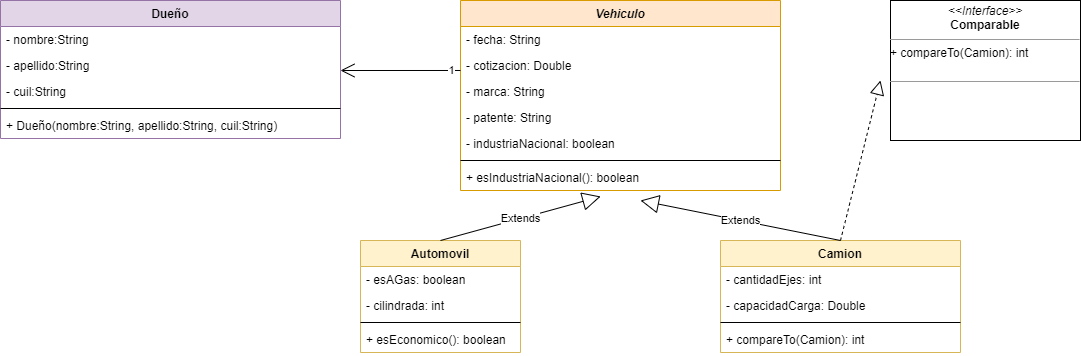

The diagram above was exported from draw.io. Its source (the exported page's mxGraphModel, read from the mxfile embedded in the PNG):
<mxGraphModel dx="1038" dy="481" grid="1" gridSize="10" guides="1" tooltips="1" connect="1" arrows="1" fold="1" page="1" pageScale="1" pageWidth="1169" pageHeight="827" math="0" shadow="0">
  <root>
    <mxCell id="0" />
    <mxCell id="1" parent="0" />
    <mxCell id="-OJg40JXFwfahYO6Drpv-1" value="Dueño" style="swimlane;fontStyle=1;align=center;verticalAlign=top;childLayout=stackLayout;horizontal=1;startSize=26;horizontalStack=0;resizeParent=1;resizeParentMax=0;resizeLast=0;collapsible=1;marginBottom=0;fillColor=#e1d5e7;strokeColor=#9673a6;" parent="1" vertex="1">
      <mxGeometry x="40" y="40" width="340" height="138" as="geometry" />
    </mxCell>
    <mxCell id="-OJg40JXFwfahYO6Drpv-2" value="- nombre:String" style="text;strokeColor=none;fillColor=none;align=left;verticalAlign=top;spacingLeft=4;spacingRight=4;overflow=hidden;rotatable=0;points=[[0,0.5],[1,0.5]];portConstraint=eastwest;" parent="-OJg40JXFwfahYO6Drpv-1" vertex="1">
      <mxGeometry y="26" width="340" height="26" as="geometry" />
    </mxCell>
    <mxCell id="-OJg40JXFwfahYO6Drpv-5" value="- apellido:String" style="text;strokeColor=none;fillColor=none;align=left;verticalAlign=top;spacingLeft=4;spacingRight=4;overflow=hidden;rotatable=0;points=[[0,0.5],[1,0.5]];portConstraint=eastwest;" parent="-OJg40JXFwfahYO6Drpv-1" vertex="1">
      <mxGeometry y="52" width="340" height="26" as="geometry" />
    </mxCell>
    <mxCell id="-OJg40JXFwfahYO6Drpv-6" value="- cuil:String" style="text;align=left;verticalAlign=top;spacingLeft=4;spacingRight=4;overflow=hidden;rotatable=0;points=[[0,0.5],[1,0.5]];portConstraint=eastwest;" parent="-OJg40JXFwfahYO6Drpv-1" vertex="1">
      <mxGeometry y="78" width="340" height="26" as="geometry" />
    </mxCell>
    <mxCell id="-OJg40JXFwfahYO6Drpv-3" value="" style="line;strokeWidth=1;fillColor=none;align=left;verticalAlign=middle;spacingTop=-1;spacingLeft=3;spacingRight=3;rotatable=0;labelPosition=right;points=[];portConstraint=eastwest;" parent="-OJg40JXFwfahYO6Drpv-1" vertex="1">
      <mxGeometry y="104" width="340" height="8" as="geometry" />
    </mxCell>
    <mxCell id="-OJg40JXFwfahYO6Drpv-4" value="+ Dueño(nombre:String, apellido:String, cuil:String)" style="text;strokeColor=none;fillColor=none;align=left;verticalAlign=top;spacingLeft=4;spacingRight=4;overflow=hidden;rotatable=0;points=[[0,0.5],[1,0.5]];portConstraint=eastwest;" parent="-OJg40JXFwfahYO6Drpv-1" vertex="1">
      <mxGeometry y="112" width="340" height="26" as="geometry" />
    </mxCell>
    <mxCell id="-OJg40JXFwfahYO6Drpv-7" value="Vehiculo" style="swimlane;fontStyle=3;align=center;verticalAlign=top;childLayout=stackLayout;horizontal=1;startSize=26;horizontalStack=0;resizeParent=1;resizeParentMax=0;resizeLast=0;collapsible=1;marginBottom=0;fillColor=#ffe6cc;strokeColor=#d79b00;" parent="1" vertex="1">
      <mxGeometry x="500" y="40" width="320" height="190" as="geometry" />
    </mxCell>
    <mxCell id="-OJg40JXFwfahYO6Drpv-8" value="- fecha: String " style="text;strokeColor=none;fillColor=none;align=left;verticalAlign=top;spacingLeft=4;spacingRight=4;overflow=hidden;rotatable=0;points=[[0,0.5],[1,0.5]];portConstraint=eastwest;" parent="-OJg40JXFwfahYO6Drpv-7" vertex="1">
      <mxGeometry y="26" width="320" height="26" as="geometry" />
    </mxCell>
    <mxCell id="-OJg40JXFwfahYO6Drpv-9" value="- cotizacion: Double" style="text;align=left;verticalAlign=top;spacingLeft=4;spacingRight=4;overflow=hidden;rotatable=0;points=[[0,0.5],[1,0.5]];portConstraint=eastwest;" parent="-OJg40JXFwfahYO6Drpv-7" vertex="1">
      <mxGeometry y="52" width="320" height="26" as="geometry" />
    </mxCell>
    <mxCell id="b00iP1YbBdMhnC1z8up7-1" value="- marca: String " style="text;strokeColor=none;fillColor=none;align=left;verticalAlign=top;spacingLeft=4;spacingRight=4;overflow=hidden;rotatable=0;points=[[0,0.5],[1,0.5]];portConstraint=eastwest;" vertex="1" parent="-OJg40JXFwfahYO6Drpv-7">
      <mxGeometry y="78" width="320" height="26" as="geometry" />
    </mxCell>
    <mxCell id="Vfyyj-TMENAqEWVfrwe7-1" value="- patente: String " style="text;strokeColor=none;fillColor=none;align=left;verticalAlign=top;spacingLeft=4;spacingRight=4;overflow=hidden;rotatable=0;points=[[0,0.5],[1,0.5]];portConstraint=eastwest;" parent="-OJg40JXFwfahYO6Drpv-7" vertex="1">
      <mxGeometry y="104" width="320" height="26" as="geometry" />
    </mxCell>
    <mxCell id="-OJg40JXFwfahYO6Drpv-10" value="- industriaNacional: boolean" style="text;align=left;verticalAlign=top;spacingLeft=4;spacingRight=4;overflow=hidden;rotatable=0;points=[[0,0.5],[1,0.5]];portConstraint=eastwest;" parent="-OJg40JXFwfahYO6Drpv-7" vertex="1">
      <mxGeometry y="130" width="320" height="26" as="geometry" />
    </mxCell>
    <mxCell id="-OJg40JXFwfahYO6Drpv-11" value="" style="line;strokeWidth=1;fillColor=none;align=left;verticalAlign=middle;spacingTop=-1;spacingLeft=3;spacingRight=3;rotatable=0;labelPosition=right;points=[];portConstraint=eastwest;" parent="-OJg40JXFwfahYO6Drpv-7" vertex="1">
      <mxGeometry y="156" width="320" height="8" as="geometry" />
    </mxCell>
    <mxCell id="-OJg40JXFwfahYO6Drpv-44" value="+ esIndustriaNacional(): boolean" style="text;align=left;verticalAlign=top;spacingLeft=4;spacingRight=4;overflow=hidden;rotatable=0;points=[[0,0.5],[1,0.5]];portConstraint=eastwest;" parent="-OJg40JXFwfahYO6Drpv-7" vertex="1">
      <mxGeometry y="164" width="320" height="26" as="geometry" />
    </mxCell>
    <mxCell id="-OJg40JXFwfahYO6Drpv-15" value="Automovil" style="swimlane;fontStyle=1;align=center;verticalAlign=top;childLayout=stackLayout;horizontal=1;startSize=26;horizontalStack=0;resizeParent=1;resizeParentMax=0;resizeLast=0;collapsible=1;marginBottom=0;fillColor=#fff2cc;strokeColor=#d6b656;" parent="1" vertex="1">
      <mxGeometry x="400" y="280" width="160" height="112" as="geometry" />
    </mxCell>
    <mxCell id="-OJg40JXFwfahYO6Drpv-16" value="- esAGas: boolean" style="text;align=left;verticalAlign=top;spacingLeft=4;spacingRight=4;overflow=hidden;rotatable=0;points=[[0,0.5],[1,0.5]];portConstraint=eastwest;" parent="-OJg40JXFwfahYO6Drpv-15" vertex="1">
      <mxGeometry y="26" width="160" height="26" as="geometry" />
    </mxCell>
    <mxCell id="Ziw5qWN3ItEJSP6I6czD-2" value="- cilindrada: int" style="text;align=left;verticalAlign=top;spacingLeft=4;spacingRight=4;overflow=hidden;rotatable=0;points=[[0,0.5],[1,0.5]];portConstraint=eastwest;" parent="-OJg40JXFwfahYO6Drpv-15" vertex="1">
      <mxGeometry y="52" width="160" height="26" as="geometry" />
    </mxCell>
    <mxCell id="-OJg40JXFwfahYO6Drpv-21" value="" style="line;strokeWidth=1;fillColor=none;align=left;verticalAlign=middle;spacingTop=-1;spacingLeft=3;spacingRight=3;rotatable=0;labelPosition=right;points=[];portConstraint=eastwest;" parent="-OJg40JXFwfahYO6Drpv-15" vertex="1">
      <mxGeometry y="78" width="160" height="8" as="geometry" />
    </mxCell>
    <mxCell id="-OJg40JXFwfahYO6Drpv-36" value="+ esEconomico(): boolean" style="text;strokeColor=none;fillColor=none;align=left;verticalAlign=top;spacingLeft=4;spacingRight=4;overflow=hidden;rotatable=0;points=[[0,0.5],[1,0.5]];portConstraint=eastwest;" parent="-OJg40JXFwfahYO6Drpv-15" vertex="1">
      <mxGeometry y="86" width="160" height="26" as="geometry" />
    </mxCell>
    <mxCell id="-OJg40JXFwfahYO6Drpv-27" value="Camion" style="swimlane;fontStyle=1;align=center;verticalAlign=top;childLayout=stackLayout;horizontal=1;startSize=26;horizontalStack=0;resizeParent=1;resizeParentMax=0;resizeLast=0;collapsible=1;marginBottom=0;fillColor=#fff2cc;strokeColor=#d6b656;" parent="1" vertex="1">
      <mxGeometry x="760" y="280" width="240" height="112" as="geometry" />
    </mxCell>
    <mxCell id="-OJg40JXFwfahYO6Drpv-46" value="- cantidadEjes: int" style="text;align=left;verticalAlign=top;spacingLeft=4;spacingRight=4;overflow=hidden;rotatable=0;points=[[0,0.5],[1,0.5]];portConstraint=eastwest;" parent="-OJg40JXFwfahYO6Drpv-27" vertex="1">
      <mxGeometry y="26" width="240" height="26" as="geometry" />
    </mxCell>
    <mxCell id="Ziw5qWN3ItEJSP6I6czD-5" value="- capacidadCarga: Double" style="text;align=left;verticalAlign=top;spacingLeft=4;spacingRight=4;overflow=hidden;rotatable=0;points=[[0,0.5],[1,0.5]];portConstraint=eastwest;" parent="-OJg40JXFwfahYO6Drpv-27" vertex="1">
      <mxGeometry y="52" width="240" height="26" as="geometry" />
    </mxCell>
    <mxCell id="-OJg40JXFwfahYO6Drpv-33" value="" style="line;strokeWidth=1;fillColor=none;align=left;verticalAlign=middle;spacingTop=-1;spacingLeft=3;spacingRight=3;rotatable=0;labelPosition=right;points=[];portConstraint=eastwest;" parent="-OJg40JXFwfahYO6Drpv-27" vertex="1">
      <mxGeometry y="78" width="240" height="8" as="geometry" />
    </mxCell>
    <mxCell id="-OJg40JXFwfahYO6Drpv-34" value="+ compareTo(Camion): int&#10;" style="text;strokeColor=none;fillColor=none;align=left;verticalAlign=top;spacingLeft=4;spacingRight=4;overflow=hidden;rotatable=0;points=[[0,0.5],[1,0.5]];portConstraint=eastwest;" parent="-OJg40JXFwfahYO6Drpv-27" vertex="1">
      <mxGeometry y="86" width="240" height="26" as="geometry" />
    </mxCell>
    <mxCell id="-OJg40JXFwfahYO6Drpv-35" value="&lt;p style=&quot;margin:0px;margin-top:4px;text-align:center;&quot;&gt;&lt;i&gt;&amp;lt;&amp;lt;Interface&amp;gt;&amp;gt;&lt;/i&gt;&lt;br&gt;&lt;b&gt;Comparable&lt;/b&gt;&lt;/p&gt;&lt;hr size=&quot;1&quot;&gt;+ compareTo(Camion): int&lt;p style=&quot;margin:0px;margin-left:4px;&quot;&gt;&lt;br&gt;&lt;/p&gt;&lt;hr size=&quot;1&quot;&gt;&lt;p style=&quot;margin:0px;margin-left:4px;&quot;&gt;&lt;br&gt;&lt;/p&gt;" style="verticalAlign=top;align=left;overflow=fill;fontSize=12;fontFamily=Helvetica;html=1;" parent="1" vertex="1">
      <mxGeometry x="930" y="40" width="190" height="140" as="geometry" />
    </mxCell>
    <mxCell id="-OJg40JXFwfahYO6Drpv-38" value="" style="endArrow=open;endFill=1;endSize=12;html=1;rounded=0;exitX=0;exitY=0.692;exitDx=0;exitDy=0;exitPerimeter=0;" parent="1" source="-OJg40JXFwfahYO6Drpv-9" edge="1">
      <mxGeometry width="160" relative="1" as="geometry">
        <mxPoint x="480" y="110" as="sourcePoint" />
        <mxPoint x="380" y="110" as="targetPoint" />
      </mxGeometry>
    </mxCell>
    <mxCell id="-OJg40JXFwfahYO6Drpv-39" value="1" style="edgeLabel;html=1;align=center;verticalAlign=middle;resizable=0;points=[];" parent="-OJg40JXFwfahYO6Drpv-38" connectable="0" vertex="1">
      <mxGeometry x="-0.8305" relative="1" as="geometry">
        <mxPoint as="offset" />
      </mxGeometry>
    </mxCell>
    <mxCell id="-OJg40JXFwfahYO6Drpv-40" value="Extends" style="endArrow=block;endSize=16;endFill=0;html=1;rounded=0;exitX=0.5;exitY=0;exitDx=0;exitDy=0;entryX=0.438;entryY=1.231;entryDx=0;entryDy=0;entryPerimeter=0;" parent="1" source="-OJg40JXFwfahYO6Drpv-15" target="-OJg40JXFwfahYO6Drpv-44" edge="1">
      <mxGeometry width="160" relative="1" as="geometry">
        <mxPoint x="532" y="340" as="sourcePoint" />
        <mxPoint x="640" y="180" as="targetPoint" />
      </mxGeometry>
    </mxCell>
    <mxCell id="-OJg40JXFwfahYO6Drpv-41" value="Extends" style="endArrow=block;endSize=16;endFill=0;html=1;rounded=0;exitX=0.5;exitY=0;exitDx=0;exitDy=0;" parent="1" source="-OJg40JXFwfahYO6Drpv-27" edge="1">
      <mxGeometry width="160" relative="1" as="geometry">
        <mxPoint x="780" y="340" as="sourcePoint" />
        <mxPoint x="680" y="240" as="targetPoint" />
      </mxGeometry>
    </mxCell>
    <mxCell id="-OJg40JXFwfahYO6Drpv-42" value="" style="endArrow=block;dashed=1;endFill=0;endSize=12;html=1;rounded=0;exitX=0.5;exitY=0;exitDx=0;exitDy=0;" parent="1" source="-OJg40JXFwfahYO6Drpv-27" edge="1">
      <mxGeometry width="160" relative="1" as="geometry">
        <mxPoint x="800" y="340" as="sourcePoint" />
        <mxPoint x="920" y="120" as="targetPoint" />
      </mxGeometry>
    </mxCell>
  </root>
</mxGraphModel>